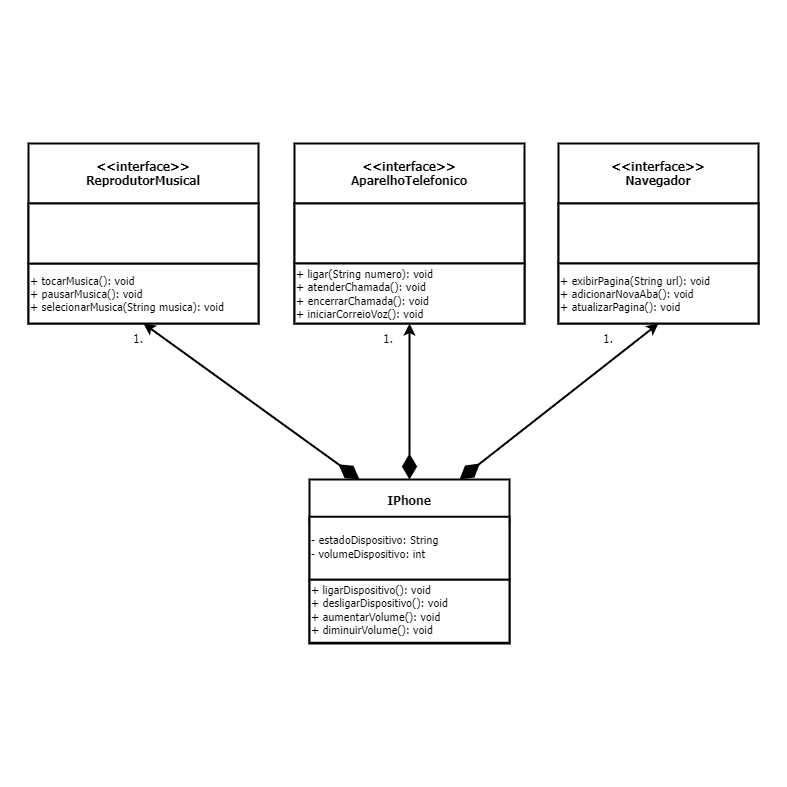

The diagram above was exported from draw.io. Its source (the exported page's mxGraphModel, read from the mxfile embedded in the PNG):
<mxGraphModel dx="1004" dy="475" grid="0" gridSize="10" guides="1" tooltips="1" connect="1" arrows="1" fold="1" page="1" pageScale="1" pageWidth="827" pageHeight="1169" background="#ffffff" math="0" shadow="1">
  <root>
    <mxCell id="0" />
    <mxCell id="1" parent="0" />
    <mxCell id="46" value="" style="whiteSpace=wrap;html=1;aspect=fixed;strokeColor=none;fillColor=#FFFFFF;imageAspect=1;" parent="1" vertex="1">
      <mxGeometry x="21" y="192" width="786" height="786" as="geometry" />
    </mxCell>
    <mxCell id="2" value="&lt;&lt;interface&gt;&gt;&#10;ReprodutorMusical" style="swimlane;startSize=60;fontStyle=1;fillColor=#FFFFFF;strokeColor=#000000;fontColor=#000000;fontFamily=Tahoma;strokeWidth=2;" parent="1" vertex="1">
      <mxGeometry x="49" y="335" width="230" height="180" as="geometry" />
    </mxCell>
    <mxCell id="17" value="&lt;span style=&quot;color: rgba(0, 0, 0, 0); font-family: monospace; font-size: 0px; text-align: start;&quot;&gt;%3CmxGraphModel%3E%3Croot%3E%3CmxCell%20id%3D%220%22%2F%3E%3CmxCell%20id%3D%221%22%20parent%3D%220%22%2F%3E%3CmxCell%20id%3D%222%22%20value%3D%22%26lt%3B%26lt%3Binterface%26gt%3B%26gt%3B%26%2310%3BNavegador%22%20style%3D%22swimlane%3BstartSize%3D60%3BfontStyle%3D1%3BfillColor%3D%23f9f7ed%3BstrokeColor%3D%2336393d%3BfontColor%3D%23000000%3BfontFamily%3DTahoma%3B%22%20vertex%3D%221%22%20parent%3D%221%22%3E%3CmxGeometry%20x%3D%22520%22%20y%3D%2240%22%20width%3D%22200%22%20height%3D%22180%22%20as%3D%22geometry%22%2F%3E%3C%2FmxCell%3E%3C%2Froot%3E%3C%2FmxGraphModel%3E&lt;/span&gt;" style="rounded=0;whiteSpace=wrap;html=1;fontFamily=Tahoma;fillColor=#FFFFFF;strokeColor=#000000;strokeWidth=2;" parent="2" vertex="1">
      <mxGeometry y="120" width="230" height="60" as="geometry" />
    </mxCell>
    <mxCell id="15" value="&lt;span style=&quot;font-family: monospace; font-size: 0px; text-align: start; background-color: rgb(0, 0, 0);&quot;&gt;&lt;font&gt;ttttt&lt;/font&gt;&lt;/span&gt;" style="rounded=0;whiteSpace=wrap;html=1;fontFamily=Tahoma;fillColor=#FFFFFF;strokeColor=#000000;strokeWidth=2;fontColor=#000000;" parent="2" vertex="1">
      <mxGeometry y="60" width="230" height="60" as="geometry" />
    </mxCell>
    <mxCell id="35" value="+ tocarMusica(): void&lt;br style=&quot;font-size: 11px;&quot;&gt;+ pausarMusica(): void&lt;br style=&quot;font-size: 11px;&quot;&gt;+ selecionarMusica(String musica): void&amp;nbsp;" style="text;html=1;strokeColor=none;fillColor=none;align=left;verticalAlign=middle;whiteSpace=wrap;rounded=0;labelBackgroundColor=none;strokeWidth=2;fontFamily=Tahoma;fontColor=#000000;fontSize=11;" parent="2" vertex="1">
      <mxGeometry y="120" width="230" height="60" as="geometry" />
    </mxCell>
    <mxCell id="4" value="&lt;&lt;interface&gt;&gt;&#10;AparelhoTelefonico" style="swimlane;startSize=60;fontStyle=1;fillColor=#FFFFFF;strokeColor=#000000;fontColor=#000000;fontFamily=Tahoma;strokeWidth=2;" parent="1" vertex="1">
      <mxGeometry x="315" y="335" width="230" height="180" as="geometry" />
    </mxCell>
    <mxCell id="18" value="&lt;span style=&quot;color: rgba(0, 0, 0, 0); font-family: monospace; font-size: 0px; text-align: start;&quot;&gt;%3CmxGraphModel%3E%3Croot%3E%3CmxCell%20id%3D%220%22%2F%3E%3CmxCell%20id%3D%221%22%20parent%3D%220%22%2F%3E%3CmxCell%20id%3D%222%22%20value%3D%22%26lt%3B%26lt%3Binterface%26gt%3B%26gt%3B%26%2310%3BNavegador%22%20style%3D%22swimlane%3BstartSize%3D60%3BfontStyle%3D1%3BfillColor%3D%23f9f7ed%3BstrokeColor%3D%2336393d%3BfontColor%3D%23000000%3BfontFamily%3DTahoma%3B%22%20vertex%3D%221%22%20parent%3D%221%22%3E%3CmxGeometry%20x%3D%22520%22%20y%3D%2240%22%20width%3D%22200%22%20height%3D%22180%22%20as%3D%22geometry%22%2F%3E%3C%2FmxCell%3E%3C%2Froot%3E%3C%2FmxGraphModel%3E&lt;/span&gt;" style="rounded=0;whiteSpace=wrap;html=1;fontFamily=Tahoma;fillColor=#FFFFFF;strokeColor=#000000;strokeWidth=2;" parent="4" vertex="1">
      <mxGeometry y="60" width="230" height="60" as="geometry" />
    </mxCell>
    <mxCell id="19" value="&lt;span style=&quot;color: rgba(0, 0, 0, 0); font-family: monospace; font-size: 0px; text-align: start;&quot;&gt;%3CmxGraphModel%3E%3Croot%3E%3CmxCell%20id%3D%220%22%2F%3E%3CmxCell%20id%3D%221%22%20parent%3D%220%22%2F%3E%3CmxCell%20id%3D%222%22%20value%3D%22%26lt%3B%26lt%3Binterface%26gt%3B%26gt%3B%26%2310%3BNavegador%22%20style%3D%22swimlane%3BstartSize%3D60%3BfontStyle%3D1%3BfillColor%3D%23f9f7ed%3BstrokeColor%3D%2336393d%3BfontColor%3D%23000000%3BfontFamily%3DTahoma%3B%22%20vertex%3D%221%22%20parent%3D%221%22%3E%3CmxGeometry%20x%3D%22520%22%20y%3D%2240%22%20width%3D%22200%22%20height%3D%22180%22%20as%3D%22geometry%22%2F%3E%3C%2FmxCell%3E%3C%2Froot%3E%3C%2FmxGraphModel%3E&lt;/span&gt;" style="rounded=0;whiteSpace=wrap;html=1;fontFamily=Tahoma;fillColor=#FFFFFF;strokeColor=#000000;strokeWidth=2;" parent="4" vertex="1">
      <mxGeometry y="120" width="230" height="60" as="geometry" />
    </mxCell>
    <mxCell id="36" value="+ ligar(String numero): void&lt;br style=&quot;font-size: 11px;&quot;&gt;+ atenderChamada(): void&lt;br style=&quot;font-size: 11px;&quot;&gt;+ encerrarChamada(): void&lt;br style=&quot;font-size: 11px;&quot;&gt;+ iniciarCorreioVoz(): void&amp;nbsp;" style="text;html=1;strokeColor=none;fillColor=none;align=left;verticalAlign=middle;whiteSpace=wrap;rounded=0;labelBackgroundColor=none;strokeWidth=2;fontFamily=Tahoma;fontColor=#000000;fontSize=11;" parent="4" vertex="1">
      <mxGeometry y="120" width="230" height="60" as="geometry" />
    </mxCell>
    <mxCell id="5" value="&lt;&lt;interface&gt;&gt;&#10;Navegador" style="swimlane;startSize=60;fontStyle=1;fillColor=#FFFFFF;strokeColor=#000000;fontColor=#000000;fontFamily=Tahoma;strokeWidth=2;" parent="1" vertex="1">
      <mxGeometry x="579" y="335" width="200" height="180" as="geometry" />
    </mxCell>
    <mxCell id="20" value="&lt;span style=&quot;color: rgba(0, 0, 0, 0); font-family: monospace; font-size: 0px; text-align: start;&quot;&gt;%3CmxGraphModel%3E%3Croot%3E%3CmxCell%20id%3D%220%22%2F%3E%3CmxCell%20id%3D%221%22%20parent%3D%220%22%2F%3E%3CmxCell%20id%3D%222%22%20value%3D%22%26lt%3B%26lt%3Binterface%26gt%3B%26gt%3B%26%2310%3BNavegador%22%20style%3D%22swimlane%3BstartSize%3D60%3BfontStyle%3D1%3BfillColor%3D%23f9f7ed%3BstrokeColor%3D%2336393d%3BfontColor%3D%23000000%3BfontFamily%3DTahoma%3B%22%20vertex%3D%221%22%20parent%3D%221%22%3E%3CmxGeometry%20x%3D%22520%22%20y%3D%2240%22%20width%3D%22200%22%20height%3D%22180%22%20as%3D%22geometry%22%2F%3E%3C%2FmxCell%3E%3C%2Froot%3E%3C%2FmxGraphModel%3E&lt;/span&gt;" style="rounded=0;whiteSpace=wrap;html=1;fontFamily=Tahoma;fillColor=#FFFFFF;strokeColor=#000000;strokeWidth=2;" parent="5" vertex="1">
      <mxGeometry y="60" width="200" height="60" as="geometry" />
    </mxCell>
    <mxCell id="21" value="&lt;span style=&quot;color: rgba(0, 0, 0, 0); font-family: monospace; font-size: 0px; text-align: start;&quot;&gt;%3CmxGraphModel%3E%3Croot%3E%3CmxCell%20id%3D%220%22%2F%3E%3CmxCell%20id%3D%221%22%20parent%3D%220%22%2F%3E%3CmxCell%20id%3D%222%22%20value%3D%22%26lt%3B%26lt%3Binterface%26gt%3B%26gt%3B%26%2310%3BNavegador%22%20style%3D%22swimlane%3BstartSize%3D60%3BfontStyle%3D1%3BfillColor%3D%23f9f7ed%3BstrokeColor%3D%2336393d%3BfontColor%3D%23000000%3BfontFamily%3DTahoma%3B%22%20vertex%3D%221%22%20parent%3D%221%22%3E%3CmxGeometry%20x%3D%22520%22%20y%3D%2240%22%20width%3D%22200%22%20height%3D%22180%22%20as%3D%22geometry%22%2F%3E%3C%2FmxCell%3E%3C%2Froot%3E%3C%2FmxGraphModel%3E&lt;/span&gt;" style="rounded=0;whiteSpace=wrap;html=1;fontFamily=Tahoma;fillColor=#FFFFFF;strokeColor=#000000;strokeWidth=2;" parent="5" vertex="1">
      <mxGeometry y="120" width="200" height="60" as="geometry" />
    </mxCell>
    <mxCell id="37" value="+ exibirPagina(String url): void&lt;br style=&quot;font-size: 11px;&quot;&gt;+ adicionarNovaAba(): void&lt;br style=&quot;font-size: 11px;&quot;&gt;+ atualizarPagina(): void&amp;nbsp;" style="text;html=1;strokeColor=none;fillColor=none;align=left;verticalAlign=middle;whiteSpace=wrap;rounded=0;labelBackgroundColor=none;strokeWidth=2;fontFamily=Tahoma;fontColor=#000000;fontSize=11;" parent="5" vertex="1">
      <mxGeometry y="120" width="200" height="60" as="geometry" />
    </mxCell>
    <mxCell id="7" style="edgeStyle=none;html=1;fontFamily=Tahoma;fontColor=#000000;strokeColor=#000000;strokeWidth=2;startArrow=diamondThin;startFill=1;startSize=20;entryX=0.5;entryY=1;entryDx=0;entryDy=0;" parent="1" source="6" target="36" edge="1">
      <mxGeometry relative="1" as="geometry">
        <mxPoint x="419" y="575" as="targetPoint" />
      </mxGeometry>
    </mxCell>
    <mxCell id="8" style="edgeStyle=none;html=1;fontFamily=Tahoma;fontColor=#000000;strokeWidth=2;strokeColor=#000000;entryX=0.5;entryY=1;entryDx=0;entryDy=0;endArrow=classic;endFill=1;startArrow=diamondThin;startFill=1;exitX=0.75;exitY=0;exitDx=0;exitDy=0;startSize=20;" parent="1" source="6" target="21" edge="1">
      <mxGeometry relative="1" as="geometry">
        <mxPoint x="669" y="575" as="targetPoint" />
        <mxPoint x="559" y="665" as="sourcePoint" />
      </mxGeometry>
    </mxCell>
    <mxCell id="9" style="edgeStyle=none;html=1;entryX=0.5;entryY=1;entryDx=0;entryDy=0;fontFamily=Tahoma;fontColor=#000000;exitX=0.25;exitY=0;exitDx=0;exitDy=0;strokeColor=#000000;strokeWidth=2;startArrow=diamondThin;startFill=1;sourcePerimeterSpacing=0;targetPerimeterSpacing=0;startSize=20;" parent="1" source="6" target="2" edge="1">
      <mxGeometry relative="1" as="geometry" />
    </mxCell>
    <mxCell id="6" value="IPhone" style="swimlane;startSize=41;fontStyle=1;fillColor=#FFFFFF;strokeColor=#000000;fontColor=#000000;fontFamily=Tahoma;strokeWidth=2;" parent="1" vertex="1">
      <mxGeometry x="330" y="671" width="200" height="164" as="geometry" />
    </mxCell>
    <mxCell id="31" value="&lt;span style=&quot;color: rgba(0, 0, 0, 0); font-family: monospace; font-size: 0px; text-align: start;&quot;&gt;%3CmxGraphModel%3E%3Croot%3E%3CmxCell%20id%3D%220%22%2F%3E%3CmxCell%20id%3D%221%22%20parent%3D%220%22%2F%3E%3CmxCell%20id%3D%222%22%20value%3D%22%26lt%3B%26lt%3Binterface%26gt%3B%26gt%3B%26%2310%3BNavegador%22%20style%3D%22swimlane%3BstartSize%3D60%3BfontStyle%3D1%3BfillColor%3D%23f9f7ed%3BstrokeColor%3D%2336393d%3BfontColor%3D%23000000%3BfontFamily%3DTahoma%3B%22%20vertex%3D%221%22%20parent%3D%221%22%3E%3CmxGeometry%20x%3D%22520%22%20y%3D%2240%22%20width%3D%22200%22%20height%3D%22180%22%20as%3D%22geometry%22%2F%3E%3C%2FmxCell%3E%3C%2Froot%3E%3C%2FmxGraphModel%3E&lt;/span&gt;" style="rounded=0;whiteSpace=wrap;html=1;fontFamily=Tahoma;fillColor=#FFFFFF;strokeColor=#000000;strokeWidth=2;" parent="6" vertex="1">
      <mxGeometry y="37.25" width="200" height="63" as="geometry" />
    </mxCell>
    <mxCell id="40" value="&lt;span style=&quot;color: rgba(0, 0, 0, 0); font-family: monospace; font-size: 0px; text-align: start;&quot;&gt;%3CmxGraphModel%3E%3Croot%3E%3CmxCell%20id%3D%220%22%2F%3E%3CmxCell%20id%3D%221%22%20parent%3D%220%22%2F%3E%3CmxCell%20id%3D%222%22%20value%3D%22%26lt%3B%26lt%3Binterface%26gt%3B%26gt%3B%26%2310%3BNavegador%22%20style%3D%22swimlane%3BstartSize%3D60%3BfontStyle%3D1%3BfillColor%3D%23f9f7ed%3BstrokeColor%3D%2336393d%3BfontColor%3D%23000000%3BfontFamily%3DTahoma%3B%22%20vertex%3D%221%22%20parent%3D%221%22%3E%3CmxGeometry%20x%3D%22520%22%20y%3D%2240%22%20width%3D%22200%22%20height%3D%22180%22%20as%3D%22geometry%22%2F%3E%3C%2FmxCell%3E%3C%2Froot%3E%3C%2FmxGraphModel%3E&lt;/span&gt;" style="rounded=0;whiteSpace=wrap;html=1;fontFamily=Tahoma;fillColor=#FFFFFF;strokeColor=#000000;strokeWidth=2;" parent="6" vertex="1">
      <mxGeometry y="100.25" width="200" height="63" as="geometry" />
    </mxCell>
    <mxCell id="39" value="+ ligarDispositivo(): void&lt;br&gt;+ desligarDispositivo(): void&lt;br style=&quot;font-size: 11px;&quot;&gt;+ aumentarVolume(): void&lt;br style=&quot;font-size: 11px;&quot;&gt;+ diminuirVolume(): void&amp;nbsp;" style="text;html=1;strokeColor=none;fillColor=none;align=left;verticalAlign=middle;whiteSpace=wrap;rounded=0;labelBackgroundColor=none;strokeWidth=2;fontFamily=Tahoma;fontColor=#000000;fontSize=11;" parent="6" vertex="1">
      <mxGeometry y="100.25" width="200" height="60" as="geometry" />
    </mxCell>
    <mxCell id="45" value="- estadoDispositivo: String&lt;br&gt;- volumeDispositivo: int" style="text;html=1;strokeColor=none;fillColor=none;align=left;verticalAlign=middle;whiteSpace=wrap;rounded=0;labelBackgroundColor=none;strokeWidth=2;fontFamily=Tahoma;fontColor=#000000;fontSize=11;" parent="6" vertex="1">
      <mxGeometry y="37.25" width="200" height="60" as="geometry" />
    </mxCell>
    <mxCell id="32" value="1." style="text;html=1;strokeColor=none;fillColor=none;align=center;verticalAlign=middle;whiteSpace=wrap;rounded=0;strokeWidth=2;fontFamily=Tahoma;fontColor=#000000;rotation=0;" parent="1" vertex="1">
      <mxGeometry x="399" y="515" width="20" height="30" as="geometry" />
    </mxCell>
    <mxCell id="33" value="1." style="text;html=1;strokeColor=none;fillColor=none;align=center;verticalAlign=middle;whiteSpace=wrap;rounded=0;strokeWidth=2;fontFamily=Tahoma;fontColor=#000000;rotation=0;" parent="1" vertex="1">
      <mxGeometry x="149" y="515" width="20" height="30" as="geometry" />
    </mxCell>
    <mxCell id="34" value="1." style="text;html=1;strokeColor=none;fillColor=none;align=center;verticalAlign=middle;whiteSpace=wrap;rounded=0;strokeWidth=2;fontFamily=Tahoma;fontColor=#000000;rotation=0;" parent="1" vertex="1">
      <mxGeometry x="619" y="515" width="20" height="30" as="geometry" />
    </mxCell>
  </root>
</mxGraphModel>